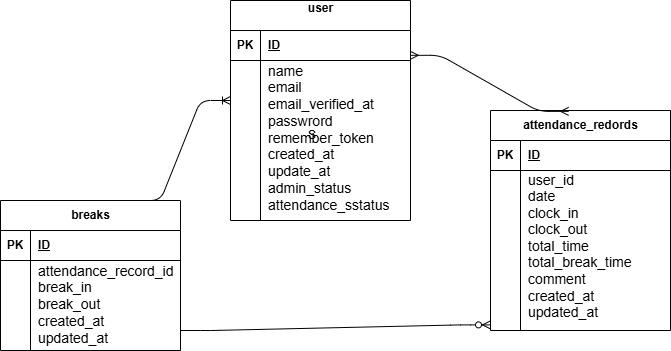

The diagram above was exported from draw.io. Its source (the exported page's mxGraphModel, read from the mxfile embedded in the PNG):
<mxGraphModel dx="1264" dy="427" grid="1" gridSize="10" guides="1" tooltips="1" connect="1" arrows="1" fold="1" page="1" pageScale="1" pageWidth="827" pageHeight="1169" math="0" shadow="0">
  <root>
    <mxCell id="0" />
    <mxCell id="1" parent="0" />
    <mxCell id="19" value="S" style="shape=partialRectangle;connectable=0;fillColor=none;top=0;left=0;bottom=0;right=0;align=left;spacingLeft=6;overflow=hidden;whiteSpace=wrap;html=1;" vertex="1" parent="1">
      <mxGeometry x="340" y="290" width="150" height="30" as="geometry">
        <mxRectangle width="150" height="30" as="alternateBounds" />
      </mxGeometry>
    </mxCell>
    <mxCell id="23" value="user&lt;div&gt;&lt;br&gt;&lt;/div&gt;" style="shape=table;startSize=30;container=1;collapsible=1;childLayout=tableLayout;fixedRows=1;rowLines=0;fontStyle=1;align=center;resizeLast=1;html=1;" vertex="1" parent="1">
      <mxGeometry x="270" y="170" width="180" height="220" as="geometry" />
    </mxCell>
    <mxCell id="24" value="" style="shape=tableRow;horizontal=0;startSize=0;swimlaneHead=0;swimlaneBody=0;fillColor=none;collapsible=0;dropTarget=0;points=[[0,0.5],[1,0.5]];portConstraint=eastwest;top=0;left=0;right=0;bottom=1;" vertex="1" parent="23">
      <mxGeometry y="30" width="180" height="30" as="geometry" />
    </mxCell>
    <mxCell id="25" value="PK" style="shape=partialRectangle;connectable=0;fillColor=none;top=0;left=0;bottom=0;right=0;fontStyle=1;overflow=hidden;whiteSpace=wrap;html=1;" vertex="1" parent="24">
      <mxGeometry width="30" height="30" as="geometry">
        <mxRectangle width="30" height="30" as="alternateBounds" />
      </mxGeometry>
    </mxCell>
    <mxCell id="26" value="&lt;div&gt;&lt;span style=&quot;background-color: transparent;&quot;&gt;ID&lt;/span&gt;&lt;/div&gt;" style="shape=partialRectangle;connectable=0;fillColor=none;top=0;left=0;bottom=0;right=0;align=left;spacingLeft=6;fontStyle=5;overflow=hidden;whiteSpace=wrap;html=1;" vertex="1" parent="24">
      <mxGeometry x="30" width="150" height="30" as="geometry">
        <mxRectangle width="150" height="30" as="alternateBounds" />
      </mxGeometry>
    </mxCell>
    <mxCell id="27" value="" style="shape=tableRow;horizontal=0;startSize=0;swimlaneHead=0;swimlaneBody=0;fillColor=none;collapsible=0;dropTarget=0;points=[[0,0.5],[1,0.5]];portConstraint=eastwest;top=0;left=0;right=0;bottom=0;" vertex="1" parent="23">
      <mxGeometry y="60" width="180" height="160" as="geometry" />
    </mxCell>
    <mxCell id="28" value="" style="shape=partialRectangle;connectable=0;fillColor=none;top=0;left=0;bottom=0;right=0;editable=1;overflow=hidden;whiteSpace=wrap;html=1;" vertex="1" parent="27">
      <mxGeometry width="30" height="160" as="geometry">
        <mxRectangle width="30" height="160" as="alternateBounds" />
      </mxGeometry>
    </mxCell>
    <mxCell id="29" value="&lt;font style=&quot;font-size: 14px;&quot;&gt;name&lt;/font&gt;&lt;div&gt;&lt;font style=&quot;font-size: 14px;&quot;&gt;email&lt;/font&gt;&lt;/div&gt;&lt;div&gt;&lt;span style=&quot;color: rgb(0, 0, 0); font-family: Arial;&quot; data-sheets-root=&quot;1&quot;&gt;&lt;font style=&quot;font-size: 14px;&quot;&gt;email_verified_at&lt;/font&gt;&lt;/span&gt;&lt;/div&gt;&lt;div&gt;&lt;font style=&quot;font-size: 14px;&quot;&gt;passwrord&lt;/font&gt;&lt;/div&gt;&lt;div&gt;&lt;span style=&quot;color: rgb(0, 0, 0); font-family: Arial;&quot; data-sheets-root=&quot;1&quot;&gt;&lt;font style=&quot;font-size: 14px;&quot;&gt;remember_token&lt;/font&gt;&lt;/span&gt;&lt;/div&gt;&lt;div&gt;&lt;span style=&quot;color: rgb(0, 0, 0); font-family: Arial;&quot; data-sheets-root=&quot;1&quot;&gt;&lt;span style=&quot;color: rgb(0, 0, 0);&quot; data-sheets-root=&quot;1&quot;&gt;&lt;font style=&quot;font-size: 14px;&quot;&gt;created_at&lt;/font&gt;&lt;/span&gt;&lt;/span&gt;&lt;/div&gt;&lt;div&gt;&lt;span style=&quot;color: rgb(0, 0, 0); font-family: Arial;&quot; data-sheets-root=&quot;1&quot;&gt;&lt;span style=&quot;color: rgb(0, 0, 0);&quot; data-sheets-root=&quot;1&quot;&gt;&lt;font style=&quot;font-size: 14px;&quot;&gt;update_at&lt;/font&gt;&lt;/span&gt;&lt;/span&gt;&lt;/div&gt;&lt;div&gt;&lt;span style=&quot;color: rgb(0, 0, 0); font-family: Arial;&quot; data-sheets-root=&quot;1&quot;&gt;&lt;span style=&quot;color: rgb(0, 0, 0);&quot; data-sheets-root=&quot;1&quot;&gt;&lt;font style=&quot;font-size: 14px;&quot;&gt;admin_status&lt;/font&gt;&lt;/span&gt;&lt;/span&gt;&lt;/div&gt;&lt;div&gt;&lt;span style=&quot;color: rgb(0, 0, 0); font-family: Arial;&quot; data-sheets-root=&quot;1&quot;&gt;&lt;span style=&quot;color: rgb(0, 0, 0);&quot; data-sheets-root=&quot;1&quot;&gt;&lt;font style=&quot;font-size: 14px;&quot;&gt;attendance_sstatus&lt;/font&gt;&lt;/span&gt;&lt;/span&gt;&lt;/div&gt;&lt;div&gt;&lt;span style=&quot;color: rgb(0, 0, 0); font-family: Arial;&quot; data-sheets-root=&quot;1&quot;&gt;&lt;span style=&quot;color: rgb(0, 0, 0);&quot; data-sheets-root=&quot;1&quot;&gt;&lt;font style=&quot;font-size: 14px;&quot;&gt;&lt;br&gt;&lt;/font&gt;&lt;/span&gt;&lt;/span&gt;&lt;/div&gt;&lt;div&gt;&lt;br&gt;&lt;/div&gt;" style="shape=partialRectangle;connectable=0;fillColor=none;top=0;left=0;bottom=0;right=0;align=left;spacingLeft=6;overflow=hidden;whiteSpace=wrap;html=1;" vertex="1" parent="27">
      <mxGeometry x="30" width="150" height="160" as="geometry">
        <mxRectangle width="150" height="160" as="alternateBounds" />
      </mxGeometry>
    </mxCell>
    <mxCell id="36" value="attendance_redords" style="shape=table;startSize=30;container=1;collapsible=1;childLayout=tableLayout;fixedRows=1;rowLines=0;fontStyle=1;align=center;resizeLast=1;html=1;" vertex="1" parent="1">
      <mxGeometry x="530" y="280" width="180" height="220" as="geometry" />
    </mxCell>
    <mxCell id="37" value="" style="shape=tableRow;horizontal=0;startSize=0;swimlaneHead=0;swimlaneBody=0;fillColor=none;collapsible=0;dropTarget=0;points=[[0,0.5],[1,0.5]];portConstraint=eastwest;top=0;left=0;right=0;bottom=1;" vertex="1" parent="36">
      <mxGeometry y="30" width="180" height="30" as="geometry" />
    </mxCell>
    <mxCell id="38" value="PK" style="shape=partialRectangle;connectable=0;fillColor=none;top=0;left=0;bottom=0;right=0;fontStyle=1;overflow=hidden;whiteSpace=wrap;html=1;" vertex="1" parent="37">
      <mxGeometry width="30" height="30" as="geometry">
        <mxRectangle width="30" height="30" as="alternateBounds" />
      </mxGeometry>
    </mxCell>
    <mxCell id="39" value="ID" style="shape=partialRectangle;connectable=0;fillColor=none;top=0;left=0;bottom=0;right=0;align=left;spacingLeft=6;fontStyle=5;overflow=hidden;whiteSpace=wrap;html=1;" vertex="1" parent="37">
      <mxGeometry x="30" width="150" height="30" as="geometry">
        <mxRectangle width="150" height="30" as="alternateBounds" />
      </mxGeometry>
    </mxCell>
    <mxCell id="40" value="" style="shape=tableRow;horizontal=0;startSize=0;swimlaneHead=0;swimlaneBody=0;fillColor=none;collapsible=0;dropTarget=0;points=[[0,0.5],[1,0.5]];portConstraint=eastwest;top=0;left=0;right=0;bottom=0;" vertex="1" parent="36">
      <mxGeometry y="60" width="180" height="160" as="geometry" />
    </mxCell>
    <mxCell id="41" value="" style="shape=partialRectangle;connectable=0;fillColor=none;top=0;left=0;bottom=0;right=0;editable=1;overflow=hidden;whiteSpace=wrap;html=1;" vertex="1" parent="40">
      <mxGeometry width="30" height="160" as="geometry">
        <mxRectangle width="30" height="160" as="alternateBounds" />
      </mxGeometry>
    </mxCell>
    <mxCell id="42" value="&lt;span data-sheets-root=&quot;1&quot; style=&quot;font-family: Arial; font-style: normal; line-height: 130%;&quot;&gt;&lt;font style=&quot;font-size: 14px;&quot;&gt;user_id&lt;/font&gt;&lt;/span&gt;&lt;div style=&quot;line-height: 130%;&quot;&gt;&lt;span style=&quot;color: rgb(0, 0, 0); font-family: Arial;&quot; data-sheets-root=&quot;1&quot;&gt;&lt;font style=&quot;font-size: 14px;&quot;&gt;date&lt;/font&gt;&lt;/span&gt;&lt;/div&gt;&lt;div style=&quot;line-height: 130%;&quot;&gt;&lt;span style=&quot;color: rgb(0, 0, 0); font-family: Arial;&quot; data-sheets-root=&quot;1&quot;&gt;&lt;span style=&quot;color: rgb(0, 0, 0);&quot; data-sheets-root=&quot;1&quot;&gt;&lt;font style=&quot;font-size: 14px;&quot;&gt;clock_in&lt;/font&gt;&lt;/span&gt;&lt;/span&gt;&lt;/div&gt;&lt;div style=&quot;line-height: 130%;&quot;&gt;&lt;span style=&quot;color: rgb(0, 0, 0); font-family: Arial;&quot; data-sheets-root=&quot;1&quot;&gt;&lt;span style=&quot;color: rgb(0, 0, 0);&quot; data-sheets-root=&quot;1&quot;&gt;&lt;span style=&quot;color: rgb(0, 0, 0);&quot; data-sheets-root=&quot;1&quot;&gt;&lt;font style=&quot;font-size: 14px;&quot;&gt;clock_out&lt;/font&gt;&lt;/span&gt;&lt;/span&gt;&lt;/span&gt;&lt;/div&gt;&lt;div style=&quot;line-height: 130%;&quot;&gt;&lt;span style=&quot;color: rgb(0, 0, 0); font-family: Arial;&quot; data-sheets-root=&quot;1&quot;&gt;&lt;span style=&quot;color: rgb(0, 0, 0);&quot; data-sheets-root=&quot;1&quot;&gt;&lt;span style=&quot;color: rgb(0, 0, 0);&quot; data-sheets-root=&quot;1&quot;&gt;&lt;span style=&quot;color: rgb(0, 0, 0);&quot; data-sheets-root=&quot;1&quot;&gt;&lt;font style=&quot;font-size: 14px;&quot;&gt;total_time&lt;/font&gt;&lt;/span&gt;&lt;/span&gt;&lt;/span&gt;&lt;/span&gt;&lt;/div&gt;&lt;div style=&quot;line-height: 130%;&quot;&gt;&lt;span style=&quot;color: rgb(0, 0, 0); font-family: Arial;&quot; data-sheets-root=&quot;1&quot;&gt;&lt;span style=&quot;color: rgb(0, 0, 0);&quot; data-sheets-root=&quot;1&quot;&gt;&lt;span style=&quot;color: rgb(0, 0, 0);&quot; data-sheets-root=&quot;1&quot;&gt;&lt;span style=&quot;color: rgb(0, 0, 0);&quot; data-sheets-root=&quot;1&quot;&gt;&lt;span style=&quot;color: rgb(0, 0, 0);&quot; data-sheets-root=&quot;1&quot;&gt;&lt;font style=&quot;font-size: 14px;&quot;&gt;total_break_time&lt;/font&gt;&lt;/span&gt;&lt;/span&gt;&lt;/span&gt;&lt;/span&gt;&lt;/span&gt;&lt;/div&gt;&lt;div style=&quot;line-height: 130%;&quot;&gt;&lt;span style=&quot;color: rgb(0, 0, 0); font-family: Arial;&quot; data-sheets-root=&quot;1&quot;&gt;&lt;span style=&quot;color: rgb(0, 0, 0);&quot; data-sheets-root=&quot;1&quot;&gt;&lt;span style=&quot;color: rgb(0, 0, 0);&quot; data-sheets-root=&quot;1&quot;&gt;&lt;span style=&quot;color: rgb(0, 0, 0);&quot; data-sheets-root=&quot;1&quot;&gt;&lt;span style=&quot;color: rgb(0, 0, 0);&quot; data-sheets-root=&quot;1&quot;&gt;&lt;span style=&quot;color: rgb(0, 0, 0);&quot; data-sheets-root=&quot;1&quot;&gt;&lt;font style=&quot;font-size: 14px;&quot;&gt;comment&lt;/font&gt;&lt;/span&gt;&lt;/span&gt;&lt;/span&gt;&lt;/span&gt;&lt;/span&gt;&lt;/span&gt;&lt;/div&gt;&lt;div style=&quot;line-height: 130%;&quot;&gt;&lt;span style=&quot;color: rgb(0, 0, 0); font-family: Arial;&quot; data-sheets-root=&quot;1&quot;&gt;&lt;span style=&quot;color: rgb(0, 0, 0);&quot; data-sheets-root=&quot;1&quot;&gt;&lt;span style=&quot;color: rgb(0, 0, 0);&quot; data-sheets-root=&quot;1&quot;&gt;&lt;span style=&quot;color: rgb(0, 0, 0);&quot; data-sheets-root=&quot;1&quot;&gt;&lt;span style=&quot;color: rgb(0, 0, 0);&quot; data-sheets-root=&quot;1&quot;&gt;&lt;span style=&quot;color: rgb(0, 0, 0);&quot; data-sheets-root=&quot;1&quot;&gt;&lt;span style=&quot;color: rgb(0, 0, 0);&quot; data-sheets-root=&quot;1&quot;&gt;&lt;font style=&quot;font-size: 14px;&quot;&gt;created_at&lt;/font&gt;&lt;/span&gt;&lt;/span&gt;&lt;/span&gt;&lt;/span&gt;&lt;/span&gt;&lt;/span&gt;&lt;/span&gt;&lt;/div&gt;&lt;div style=&quot;line-height: 130%;&quot;&gt;&lt;span style=&quot;color: rgb(0, 0, 0); font-family: Arial;&quot; data-sheets-root=&quot;1&quot;&gt;&lt;span style=&quot;color: rgb(0, 0, 0);&quot; data-sheets-root=&quot;1&quot;&gt;&lt;span style=&quot;color: rgb(0, 0, 0);&quot; data-sheets-root=&quot;1&quot;&gt;&lt;span style=&quot;color: rgb(0, 0, 0);&quot; data-sheets-root=&quot;1&quot;&gt;&lt;span style=&quot;color: rgb(0, 0, 0);&quot; data-sheets-root=&quot;1&quot;&gt;&lt;span style=&quot;color: rgb(0, 0, 0);&quot; data-sheets-root=&quot;1&quot;&gt;&lt;span style=&quot;color: rgb(0, 0, 0);&quot; data-sheets-root=&quot;1&quot;&gt;&lt;span style=&quot;color: rgb(0, 0, 0);&quot; data-sheets-root=&quot;1&quot;&gt;&lt;font style=&quot;font-size: 14px;&quot;&gt;updated_at&lt;/font&gt;&lt;/span&gt;&lt;/span&gt;&lt;/span&gt;&lt;/span&gt;&lt;/span&gt;&lt;/span&gt;&lt;/span&gt;&lt;/span&gt;&lt;/div&gt;&lt;div&gt;&lt;span style=&quot;color: rgb(0, 0, 0); font-size: 10pt; font-family: Arial;&quot; data-sheets-root=&quot;1&quot;&gt;&lt;span style=&quot;color: rgb(0, 0, 0); font-size: 10pt;&quot; data-sheets-root=&quot;1&quot;&gt;&lt;span style=&quot;color: rgb(0, 0, 0); font-size: 10pt;&quot; data-sheets-root=&quot;1&quot;&gt;&lt;span style=&quot;color: rgb(0, 0, 0); font-size: 10pt;&quot; data-sheets-root=&quot;1&quot;&gt;&lt;span style=&quot;color: rgb(0, 0, 0); font-size: 10pt;&quot; data-sheets-root=&quot;1&quot;&gt;&lt;span style=&quot;color: rgb(0, 0, 0); font-size: 10pt;&quot; data-sheets-root=&quot;1&quot;&gt;&lt;span style=&quot;color: rgb(0, 0, 0); font-size: 10pt;&quot; data-sheets-root=&quot;1&quot;&gt;&lt;span style=&quot;color: rgb(0, 0, 0); font-size: 10pt;&quot; data-sheets-root=&quot;1&quot;&gt;&lt;br&gt;&lt;/span&gt;&lt;/span&gt;&lt;/span&gt;&lt;/span&gt;&lt;/span&gt;&lt;/span&gt;&lt;/span&gt;&lt;/span&gt;&lt;/div&gt;" style="shape=partialRectangle;connectable=0;fillColor=none;top=0;left=0;bottom=0;right=0;align=left;spacingLeft=6;overflow=hidden;whiteSpace=wrap;html=1;" vertex="1" parent="40">
      <mxGeometry x="30" width="150" height="160" as="geometry">
        <mxRectangle width="150" height="160" as="alternateBounds" />
      </mxGeometry>
    </mxCell>
    <mxCell id="63" style="edgeStyle=none;html=1;exitX=1;exitY=0;exitDx=0;exitDy=0;" edge="1" parent="1" source="49">
      <mxGeometry relative="1" as="geometry">
        <mxPoint x="220" y="370" as="targetPoint" />
      </mxGeometry>
    </mxCell>
    <mxCell id="49" value="breaks" style="shape=table;startSize=30;container=1;collapsible=1;childLayout=tableLayout;fixedRows=1;rowLines=0;fontStyle=1;align=center;resizeLast=1;html=1;" vertex="1" parent="1">
      <mxGeometry x="40" y="370" width="180" height="150" as="geometry" />
    </mxCell>
    <mxCell id="50" value="" style="shape=tableRow;horizontal=0;startSize=0;swimlaneHead=0;swimlaneBody=0;fillColor=none;collapsible=0;dropTarget=0;points=[[0,0.5],[1,0.5]];portConstraint=eastwest;top=0;left=0;right=0;bottom=1;" vertex="1" parent="49">
      <mxGeometry y="30" width="180" height="30" as="geometry" />
    </mxCell>
    <mxCell id="51" value="PK" style="shape=partialRectangle;connectable=0;fillColor=none;top=0;left=0;bottom=0;right=0;fontStyle=1;overflow=hidden;whiteSpace=wrap;html=1;" vertex="1" parent="50">
      <mxGeometry width="30" height="30" as="geometry">
        <mxRectangle width="30" height="30" as="alternateBounds" />
      </mxGeometry>
    </mxCell>
    <mxCell id="52" value="&lt;div&gt;&lt;span style=&quot;background-color: transparent;&quot;&gt;ID&lt;/span&gt;&lt;/div&gt;" style="shape=partialRectangle;connectable=0;fillColor=none;top=0;left=0;bottom=0;right=0;align=left;spacingLeft=6;fontStyle=5;overflow=hidden;whiteSpace=wrap;html=1;" vertex="1" parent="50">
      <mxGeometry x="30" width="150" height="30" as="geometry">
        <mxRectangle width="150" height="30" as="alternateBounds" />
      </mxGeometry>
    </mxCell>
    <mxCell id="53" value="" style="shape=tableRow;horizontal=0;startSize=0;swimlaneHead=0;swimlaneBody=0;fillColor=none;collapsible=0;dropTarget=0;points=[[0,0.5],[1,0.5]];portConstraint=eastwest;top=0;left=0;right=0;bottom=0;" vertex="1" parent="49">
      <mxGeometry y="60" width="180" height="90" as="geometry" />
    </mxCell>
    <mxCell id="54" value="" style="shape=partialRectangle;connectable=0;fillColor=none;top=0;left=0;bottom=0;right=0;editable=1;overflow=hidden;whiteSpace=wrap;html=1;" vertex="1" parent="53">
      <mxGeometry width="30" height="90" as="geometry">
        <mxRectangle width="30" height="90" as="alternateBounds" />
      </mxGeometry>
    </mxCell>
    <mxCell id="55" value="&lt;span style=&quot;color: rgb(0, 0, 0); font-family: Arial;&quot; data-sheets-root=&quot;1&quot;&gt;&lt;font style=&quot;font-size: 14px;&quot;&gt;attendance_record_id&lt;/font&gt;&lt;/span&gt;&lt;div&gt;&lt;span style=&quot;color: rgb(0, 0, 0); font-family: Arial;&quot; data-sheets-root=&quot;1&quot;&gt;&lt;span style=&quot;color: rgb(0, 0, 0);&quot; data-sheets-root=&quot;1&quot;&gt;&lt;font style=&quot;font-size: 14px;&quot;&gt;break_in&lt;/font&gt;&lt;/span&gt;&lt;/span&gt;&lt;/div&gt;&lt;div&gt;&lt;span style=&quot;color: rgb(0, 0, 0); font-family: Arial;&quot; data-sheets-root=&quot;1&quot;&gt;&lt;span style=&quot;color: rgb(0, 0, 0);&quot; data-sheets-root=&quot;1&quot;&gt;&lt;span style=&quot;color: rgb(0, 0, 0);&quot; data-sheets-root=&quot;1&quot;&gt;&lt;font style=&quot;font-size: 14px;&quot;&gt;break_out&lt;/font&gt;&lt;/span&gt;&lt;/span&gt;&lt;/span&gt;&lt;/div&gt;&lt;div&gt;&lt;span style=&quot;color: rgb(0, 0, 0); font-family: Arial;&quot; data-sheets-root=&quot;1&quot;&gt;&lt;span style=&quot;color: rgb(0, 0, 0);&quot; data-sheets-root=&quot;1&quot;&gt;&lt;span style=&quot;color: rgb(0, 0, 0);&quot; data-sheets-root=&quot;1&quot;&gt;&lt;span style=&quot;color: rgb(0, 0, 0);&quot; data-sheets-root=&quot;1&quot;&gt;&lt;font style=&quot;font-size: 14px;&quot;&gt;created_at&lt;/font&gt;&lt;/span&gt;&lt;/span&gt;&lt;/span&gt;&lt;/span&gt;&lt;/div&gt;&lt;div&gt;&lt;span style=&quot;color: rgb(0, 0, 0); font-family: Arial;&quot; data-sheets-root=&quot;1&quot;&gt;&lt;span style=&quot;color: rgb(0, 0, 0);&quot; data-sheets-root=&quot;1&quot;&gt;&lt;span style=&quot;color: rgb(0, 0, 0);&quot; data-sheets-root=&quot;1&quot;&gt;&lt;span style=&quot;color: rgb(0, 0, 0);&quot; data-sheets-root=&quot;1&quot;&gt;&lt;span style=&quot;color: rgb(0, 0, 0);&quot; data-sheets-root=&quot;1&quot;&gt;&lt;font style=&quot;font-size: 14px;&quot;&gt;updated_at&lt;/font&gt;&lt;/span&gt;&lt;/span&gt;&lt;/span&gt;&lt;/span&gt;&lt;/span&gt;&lt;/div&gt;&lt;div&gt;&lt;span style=&quot;color: rgb(0, 0, 0); font-family: Arial;&quot; data-sheets-root=&quot;1&quot;&gt;&lt;span style=&quot;color: rgb(0, 0, 0);&quot; data-sheets-root=&quot;1&quot;&gt;&lt;span style=&quot;color: rgb(0, 0, 0);&quot; data-sheets-root=&quot;1&quot;&gt;&lt;span style=&quot;color: rgb(0, 0, 0);&quot; data-sheets-root=&quot;1&quot;&gt;&lt;font style=&quot;font-size: 14px;&quot;&gt;&lt;br&gt;&lt;/font&gt;&lt;/span&gt;&lt;/span&gt;&lt;/span&gt;&lt;/span&gt;&lt;/div&gt;&lt;div&gt;&lt;span style=&quot;color: rgb(0, 0, 0); font-family: Arial;&quot; data-sheets-root=&quot;1&quot;&gt;&lt;span style=&quot;color: rgb(0, 0, 0);&quot; data-sheets-root=&quot;1&quot;&gt;&lt;span style=&quot;color: rgb(0, 0, 0);&quot; data-sheets-root=&quot;1&quot;&gt;&lt;font style=&quot;font-size: 14px;&quot;&gt;&lt;br&gt;&lt;/font&gt;&lt;/span&gt;&lt;/span&gt;&lt;/span&gt;&lt;/div&gt;&lt;div&gt;&lt;span style=&quot;color: rgb(0, 0, 0); font-size: 10pt; font-family: Arial;&quot; data-sheets-root=&quot;1&quot;&gt;&lt;span style=&quot;color: rgb(0, 0, 0); font-size: 10pt;&quot; data-sheets-root=&quot;1&quot;&gt;&lt;br&gt;&lt;/span&gt;&lt;/span&gt;&lt;/div&gt;" style="shape=partialRectangle;connectable=0;fillColor=none;top=0;left=0;bottom=0;right=0;align=left;spacingLeft=6;overflow=hidden;whiteSpace=wrap;html=1;" vertex="1" parent="53">
      <mxGeometry x="30" width="150" height="90" as="geometry">
        <mxRectangle width="150" height="90" as="alternateBounds" />
      </mxGeometry>
    </mxCell>
    <mxCell id="62" value="" style="edgeStyle=entityRelationEdgeStyle;fontSize=12;html=1;endArrow=ERoneToMany;" edge="1" parent="1">
      <mxGeometry width="100" height="100" relative="1" as="geometry">
        <mxPoint x="170" y="370" as="sourcePoint" />
        <mxPoint x="270" y="270" as="targetPoint" />
        <Array as="points">
          <mxPoint x="180" y="390" />
        </Array>
      </mxGeometry>
    </mxCell>
    <mxCell id="64" value="" style="edgeStyle=entityRelationEdgeStyle;fontSize=12;html=1;endArrow=ERzeroToMany;endFill=1;entryX=-0.019;entryY=0.965;entryDx=0;entryDy=0;entryPerimeter=0;exitX=1.001;exitY=0.778;exitDx=0;exitDy=0;exitPerimeter=0;" edge="1" parent="1" source="53">
      <mxGeometry width="100" height="100" relative="1" as="geometry">
        <mxPoint x="233.42" y="520" as="sourcePoint" />
        <mxPoint x="529.9999999999999" y="494.4" as="targetPoint" />
        <Array as="points">
          <mxPoint x="323.42" y="550" />
          <mxPoint x="443.42" y="500" />
          <mxPoint x="463.42" y="510" />
          <mxPoint x="363.42" y="490" />
        </Array>
      </mxGeometry>
    </mxCell>
    <mxCell id="65" value="" style="edgeStyle=entityRelationEdgeStyle;fontSize=12;html=1;endArrow=ERmany;startArrow=ERmany;entryX=0.434;entryY=0.004;entryDx=0;entryDy=0;entryPerimeter=0;exitX=0.999;exitY=0.827;exitDx=0;exitDy=0;exitPerimeter=0;" edge="1" parent="1" source="24" target="36">
      <mxGeometry width="100" height="100" relative="1" as="geometry">
        <mxPoint x="460" y="280" as="sourcePoint" />
        <mxPoint x="560" y="180" as="targetPoint" />
        <Array as="points">
          <mxPoint x="640" y="40" />
        </Array>
      </mxGeometry>
    </mxCell>
  </root>
</mxGraphModel>